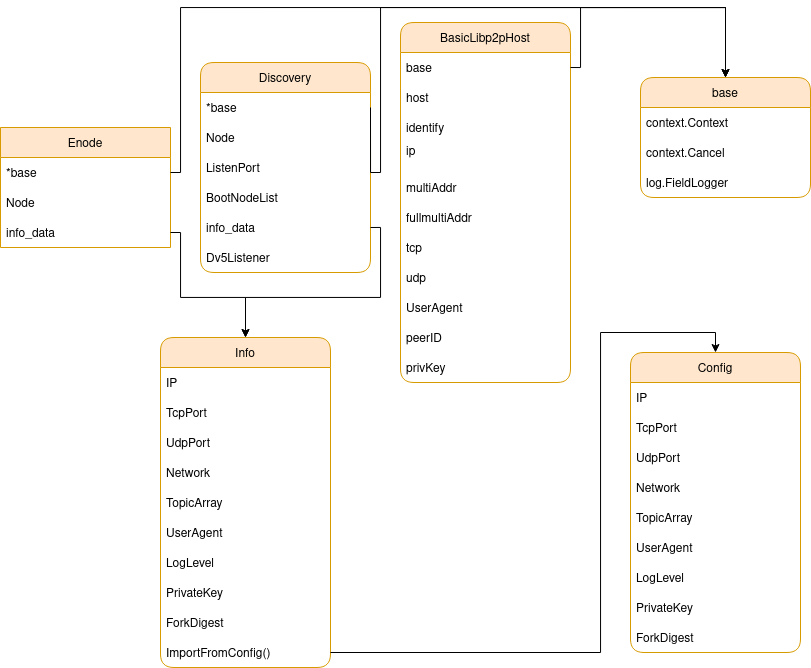

The diagram above was exported from draw.io. Its source (the exported page's mxGraphModel, read from the mxfile embedded in the PNG):
<mxGraphModel dx="1673" dy="899" grid="1" gridSize="10" guides="1" tooltips="1" connect="1" arrows="1" fold="1" page="1" pageScale="1" pageWidth="1100" pageHeight="850" math="0" shadow="0">
  <root>
    <mxCell id="0" />
    <mxCell id="1" parent="0" />
    <mxCell id="pxAG5iSLFU6cTB3jFtvn-21" value="Info" style="swimlane;fontStyle=0;childLayout=stackLayout;horizontal=1;startSize=30;horizontalStack=0;resizeParent=1;resizeParentMax=0;resizeLast=0;collapsible=1;marginBottom=0;fillColor=#ffe6cc;strokeColor=#d79b00;rounded=1;" vertex="1" parent="1">
      <mxGeometry x="200" y="490" width="170" height="330" as="geometry" />
    </mxCell>
    <mxCell id="pxAG5iSLFU6cTB3jFtvn-22" value="IP" style="text;strokeColor=none;fillColor=none;align=left;verticalAlign=middle;spacingLeft=4;spacingRight=4;overflow=hidden;points=[[0,0.5],[1,0.5]];portConstraint=eastwest;rotatable=0;" vertex="1" parent="pxAG5iSLFU6cTB3jFtvn-21">
      <mxGeometry y="30" width="170" height="30" as="geometry" />
    </mxCell>
    <mxCell id="pxAG5iSLFU6cTB3jFtvn-23" value="TcpPort" style="text;strokeColor=none;fillColor=none;align=left;verticalAlign=middle;spacingLeft=4;spacingRight=4;overflow=hidden;points=[[0,0.5],[1,0.5]];portConstraint=eastwest;rotatable=0;" vertex="1" parent="pxAG5iSLFU6cTB3jFtvn-21">
      <mxGeometry y="60" width="170" height="30" as="geometry" />
    </mxCell>
    <mxCell id="pxAG5iSLFU6cTB3jFtvn-24" value="UdpPort" style="text;strokeColor=none;fillColor=none;align=left;verticalAlign=middle;spacingLeft=4;spacingRight=4;overflow=hidden;points=[[0,0.5],[1,0.5]];portConstraint=eastwest;rotatable=0;" vertex="1" parent="pxAG5iSLFU6cTB3jFtvn-21">
      <mxGeometry y="90" width="170" height="30" as="geometry" />
    </mxCell>
    <mxCell id="pxAG5iSLFU6cTB3jFtvn-26" value="Network" style="text;strokeColor=none;fillColor=none;align=left;verticalAlign=middle;spacingLeft=4;spacingRight=4;overflow=hidden;points=[[0,0.5],[1,0.5]];portConstraint=eastwest;rotatable=0;" vertex="1" parent="pxAG5iSLFU6cTB3jFtvn-21">
      <mxGeometry y="120" width="170" height="30" as="geometry" />
    </mxCell>
    <mxCell id="pxAG5iSLFU6cTB3jFtvn-28" value="TopicArray" style="text;strokeColor=none;fillColor=none;align=left;verticalAlign=middle;spacingLeft=4;spacingRight=4;overflow=hidden;points=[[0,0.5],[1,0.5]];portConstraint=eastwest;rotatable=0;" vertex="1" parent="pxAG5iSLFU6cTB3jFtvn-21">
      <mxGeometry y="150" width="170" height="30" as="geometry" />
    </mxCell>
    <mxCell id="pxAG5iSLFU6cTB3jFtvn-27" value="UserAgent" style="text;strokeColor=none;fillColor=none;align=left;verticalAlign=middle;spacingLeft=4;spacingRight=4;overflow=hidden;points=[[0,0.5],[1,0.5]];portConstraint=eastwest;rotatable=0;" vertex="1" parent="pxAG5iSLFU6cTB3jFtvn-21">
      <mxGeometry y="180" width="170" height="30" as="geometry" />
    </mxCell>
    <mxCell id="pxAG5iSLFU6cTB3jFtvn-30" value="LogLevel" style="text;strokeColor=none;fillColor=none;align=left;verticalAlign=middle;spacingLeft=4;spacingRight=4;overflow=hidden;points=[[0,0.5],[1,0.5]];portConstraint=eastwest;rotatable=0;" vertex="1" parent="pxAG5iSLFU6cTB3jFtvn-21">
      <mxGeometry y="210" width="170" height="30" as="geometry" />
    </mxCell>
    <mxCell id="pxAG5iSLFU6cTB3jFtvn-31" value="PrivateKey" style="text;strokeColor=none;fillColor=none;align=left;verticalAlign=middle;spacingLeft=4;spacingRight=4;overflow=hidden;points=[[0,0.5],[1,0.5]];portConstraint=eastwest;rotatable=0;" vertex="1" parent="pxAG5iSLFU6cTB3jFtvn-21">
      <mxGeometry y="240" width="170" height="30" as="geometry" />
    </mxCell>
    <mxCell id="pxAG5iSLFU6cTB3jFtvn-70" value="ForkDigest" style="text;strokeColor=none;fillColor=none;align=left;verticalAlign=middle;spacingLeft=4;spacingRight=4;overflow=hidden;points=[[0,0.5],[1,0.5]];portConstraint=eastwest;rotatable=0;" vertex="1" parent="pxAG5iSLFU6cTB3jFtvn-21">
      <mxGeometry y="270" width="170" height="30" as="geometry" />
    </mxCell>
    <mxCell id="pxAG5iSLFU6cTB3jFtvn-29" value="ImportFromConfig()" style="text;strokeColor=none;fillColor=none;align=left;verticalAlign=middle;spacingLeft=4;spacingRight=4;overflow=hidden;points=[[0,0.5],[1,0.5]];portConstraint=eastwest;rotatable=0;" vertex="1" parent="pxAG5iSLFU6cTB3jFtvn-21">
      <mxGeometry y="300" width="170" height="30" as="geometry" />
    </mxCell>
    <mxCell id="pxAG5iSLFU6cTB3jFtvn-32" value="Config" style="swimlane;fontStyle=0;childLayout=stackLayout;horizontal=1;startSize=30;horizontalStack=0;resizeParent=1;resizeParentMax=0;resizeLast=0;collapsible=1;marginBottom=0;fillColor=#ffe6cc;strokeColor=#d79b00;rounded=1;" vertex="1" parent="1">
      <mxGeometry x="670" y="505" width="170" height="300" as="geometry" />
    </mxCell>
    <mxCell id="pxAG5iSLFU6cTB3jFtvn-33" value="IP" style="text;strokeColor=none;fillColor=none;align=left;verticalAlign=middle;spacingLeft=4;spacingRight=4;overflow=hidden;points=[[0,0.5],[1,0.5]];portConstraint=eastwest;rotatable=0;" vertex="1" parent="pxAG5iSLFU6cTB3jFtvn-32">
      <mxGeometry y="30" width="170" height="30" as="geometry" />
    </mxCell>
    <mxCell id="pxAG5iSLFU6cTB3jFtvn-34" value="TcpPort" style="text;strokeColor=none;fillColor=none;align=left;verticalAlign=middle;spacingLeft=4;spacingRight=4;overflow=hidden;points=[[0,0.5],[1,0.5]];portConstraint=eastwest;rotatable=0;" vertex="1" parent="pxAG5iSLFU6cTB3jFtvn-32">
      <mxGeometry y="60" width="170" height="30" as="geometry" />
    </mxCell>
    <mxCell id="pxAG5iSLFU6cTB3jFtvn-35" value="UdpPort" style="text;strokeColor=none;fillColor=none;align=left;verticalAlign=middle;spacingLeft=4;spacingRight=4;overflow=hidden;points=[[0,0.5],[1,0.5]];portConstraint=eastwest;rotatable=0;" vertex="1" parent="pxAG5iSLFU6cTB3jFtvn-32">
      <mxGeometry y="90" width="170" height="30" as="geometry" />
    </mxCell>
    <mxCell id="pxAG5iSLFU6cTB3jFtvn-36" value="Network" style="text;strokeColor=none;fillColor=none;align=left;verticalAlign=middle;spacingLeft=4;spacingRight=4;overflow=hidden;points=[[0,0.5],[1,0.5]];portConstraint=eastwest;rotatable=0;" vertex="1" parent="pxAG5iSLFU6cTB3jFtvn-32">
      <mxGeometry y="120" width="170" height="30" as="geometry" />
    </mxCell>
    <mxCell id="pxAG5iSLFU6cTB3jFtvn-37" value="TopicArray" style="text;strokeColor=none;fillColor=none;align=left;verticalAlign=middle;spacingLeft=4;spacingRight=4;overflow=hidden;points=[[0,0.5],[1,0.5]];portConstraint=eastwest;rotatable=0;" vertex="1" parent="pxAG5iSLFU6cTB3jFtvn-32">
      <mxGeometry y="150" width="170" height="30" as="geometry" />
    </mxCell>
    <mxCell id="pxAG5iSLFU6cTB3jFtvn-38" value="UserAgent" style="text;strokeColor=none;fillColor=none;align=left;verticalAlign=middle;spacingLeft=4;spacingRight=4;overflow=hidden;points=[[0,0.5],[1,0.5]];portConstraint=eastwest;rotatable=0;" vertex="1" parent="pxAG5iSLFU6cTB3jFtvn-32">
      <mxGeometry y="180" width="170" height="30" as="geometry" />
    </mxCell>
    <mxCell id="pxAG5iSLFU6cTB3jFtvn-39" value="LogLevel" style="text;strokeColor=none;fillColor=none;align=left;verticalAlign=middle;spacingLeft=4;spacingRight=4;overflow=hidden;points=[[0,0.5],[1,0.5]];portConstraint=eastwest;rotatable=0;" vertex="1" parent="pxAG5iSLFU6cTB3jFtvn-32">
      <mxGeometry y="210" width="170" height="30" as="geometry" />
    </mxCell>
    <mxCell id="pxAG5iSLFU6cTB3jFtvn-40" value="PrivateKey" style="text;strokeColor=none;fillColor=none;align=left;verticalAlign=middle;spacingLeft=4;spacingRight=4;overflow=hidden;points=[[0,0.5],[1,0.5]];portConstraint=eastwest;rotatable=0;" vertex="1" parent="pxAG5iSLFU6cTB3jFtvn-32">
      <mxGeometry y="240" width="170" height="30" as="geometry" />
    </mxCell>
    <mxCell id="pxAG5iSLFU6cTB3jFtvn-41" value="ForkDigest" style="text;strokeColor=none;fillColor=none;align=left;verticalAlign=middle;spacingLeft=4;spacingRight=4;overflow=hidden;points=[[0,0.5],[1,0.5]];portConstraint=eastwest;rotatable=0;" vertex="1" parent="pxAG5iSLFU6cTB3jFtvn-32">
      <mxGeometry y="270" width="170" height="30" as="geometry" />
    </mxCell>
    <mxCell id="pxAG5iSLFU6cTB3jFtvn-42" value="Enode" style="swimlane;fontStyle=0;childLayout=stackLayout;horizontal=1;startSize=30;horizontalStack=0;resizeParent=1;resizeParentMax=0;resizeLast=0;collapsible=1;marginBottom=0;fillColor=#ffe6cc;strokeColor=#d79b00;" vertex="1" parent="1">
      <mxGeometry x="40" y="280" width="170" height="120" as="geometry" />
    </mxCell>
    <mxCell id="pxAG5iSLFU6cTB3jFtvn-46" value="*base" style="text;strokeColor=none;fillColor=none;align=left;verticalAlign=middle;spacingLeft=4;spacingRight=4;overflow=hidden;points=[[0,0.5],[1,0.5]];portConstraint=eastwest;rotatable=0;rounded=1;" vertex="1" parent="pxAG5iSLFU6cTB3jFtvn-42">
      <mxGeometry y="30" width="170" height="30" as="geometry" />
    </mxCell>
    <mxCell id="pxAG5iSLFU6cTB3jFtvn-50" value="Node" style="text;strokeColor=none;fillColor=none;align=left;verticalAlign=middle;spacingLeft=4;spacingRight=4;overflow=hidden;points=[[0,0.5],[1,0.5]];portConstraint=eastwest;rotatable=0;" vertex="1" parent="pxAG5iSLFU6cTB3jFtvn-42">
      <mxGeometry y="60" width="170" height="30" as="geometry" />
    </mxCell>
    <mxCell id="pxAG5iSLFU6cTB3jFtvn-51" value="info_data" style="text;strokeColor=none;fillColor=none;align=left;verticalAlign=middle;spacingLeft=4;spacingRight=4;overflow=hidden;points=[[0,0.5],[1,0.5]];portConstraint=eastwest;rotatable=0;" vertex="1" parent="pxAG5iSLFU6cTB3jFtvn-42">
      <mxGeometry y="90" width="170" height="30" as="geometry" />
    </mxCell>
    <mxCell id="pxAG5iSLFU6cTB3jFtvn-52" value="Discovery" style="swimlane;fontStyle=0;childLayout=stackLayout;horizontal=1;startSize=30;horizontalStack=0;resizeParent=1;resizeParentMax=0;resizeLast=0;collapsible=1;marginBottom=0;fillColor=#ffe6cc;strokeColor=#d79b00;rounded=1;" vertex="1" parent="1">
      <mxGeometry x="240" y="215" width="170" height="210" as="geometry" />
    </mxCell>
    <mxCell id="pxAG5iSLFU6cTB3jFtvn-53" value="*base" style="text;strokeColor=none;fillColor=none;align=left;verticalAlign=middle;spacingLeft=4;spacingRight=4;overflow=hidden;points=[[0,0.5],[1,0.5]];portConstraint=eastwest;rotatable=0;" vertex="1" parent="pxAG5iSLFU6cTB3jFtvn-52">
      <mxGeometry y="30" width="170" height="30" as="geometry" />
    </mxCell>
    <mxCell id="pxAG5iSLFU6cTB3jFtvn-54" value="Node" style="text;strokeColor=none;fillColor=none;align=left;verticalAlign=middle;spacingLeft=4;spacingRight=4;overflow=hidden;points=[[0,0.5],[1,0.5]];portConstraint=eastwest;rotatable=0;" vertex="1" parent="pxAG5iSLFU6cTB3jFtvn-52">
      <mxGeometry y="60" width="170" height="30" as="geometry" />
    </mxCell>
    <mxCell id="pxAG5iSLFU6cTB3jFtvn-55" value="ListenPort" style="text;strokeColor=none;fillColor=none;align=left;verticalAlign=middle;spacingLeft=4;spacingRight=4;overflow=hidden;points=[[0,0.5],[1,0.5]];portConstraint=eastwest;rotatable=0;" vertex="1" parent="pxAG5iSLFU6cTB3jFtvn-52">
      <mxGeometry y="90" width="170" height="30" as="geometry" />
    </mxCell>
    <mxCell id="pxAG5iSLFU6cTB3jFtvn-56" value="BootNodeList" style="text;strokeColor=none;fillColor=none;align=left;verticalAlign=middle;spacingLeft=4;spacingRight=4;overflow=hidden;points=[[0,0.5],[1,0.5]];portConstraint=eastwest;rotatable=0;" vertex="1" parent="pxAG5iSLFU6cTB3jFtvn-52">
      <mxGeometry y="120" width="170" height="30" as="geometry" />
    </mxCell>
    <mxCell id="pxAG5iSLFU6cTB3jFtvn-57" value="info_data" style="text;strokeColor=none;fillColor=none;align=left;verticalAlign=middle;spacingLeft=4;spacingRight=4;overflow=hidden;points=[[0,0.5],[1,0.5]];portConstraint=eastwest;rotatable=0;" vertex="1" parent="pxAG5iSLFU6cTB3jFtvn-52">
      <mxGeometry y="150" width="170" height="30" as="geometry" />
    </mxCell>
    <mxCell id="pxAG5iSLFU6cTB3jFtvn-58" value="Dv5Listener" style="text;strokeColor=none;fillColor=none;align=left;verticalAlign=middle;spacingLeft=4;spacingRight=4;overflow=hidden;points=[[0,0.5],[1,0.5]];portConstraint=eastwest;rotatable=0;" vertex="1" parent="pxAG5iSLFU6cTB3jFtvn-52">
      <mxGeometry y="180" width="170" height="30" as="geometry" />
    </mxCell>
    <mxCell id="pxAG5iSLFU6cTB3jFtvn-62" value="base" style="swimlane;fontStyle=0;childLayout=stackLayout;horizontal=1;startSize=30;horizontalStack=0;resizeParent=1;resizeParentMax=0;resizeLast=0;collapsible=1;marginBottom=0;fillColor=#ffe6cc;strokeColor=#d79b00;rounded=1;" vertex="1" parent="1">
      <mxGeometry x="680" y="230" width="170" height="120" as="geometry" />
    </mxCell>
    <mxCell id="pxAG5iSLFU6cTB3jFtvn-63" value="context.Context" style="text;strokeColor=none;fillColor=none;align=left;verticalAlign=middle;spacingLeft=4;spacingRight=4;overflow=hidden;points=[[0,0.5],[1,0.5]];portConstraint=eastwest;rotatable=0;" vertex="1" parent="pxAG5iSLFU6cTB3jFtvn-62">
      <mxGeometry y="30" width="170" height="30" as="geometry" />
    </mxCell>
    <mxCell id="pxAG5iSLFU6cTB3jFtvn-64" value="context.Cancel" style="text;strokeColor=none;fillColor=none;align=left;verticalAlign=middle;spacingLeft=4;spacingRight=4;overflow=hidden;points=[[0,0.5],[1,0.5]];portConstraint=eastwest;rotatable=0;" vertex="1" parent="pxAG5iSLFU6cTB3jFtvn-62">
      <mxGeometry y="60" width="170" height="30" as="geometry" />
    </mxCell>
    <mxCell id="pxAG5iSLFU6cTB3jFtvn-65" value="log.FieldLogger" style="text;strokeColor=none;fillColor=none;align=left;verticalAlign=middle;spacingLeft=4;spacingRight=4;overflow=hidden;points=[[0,0.5],[1,0.5]];portConstraint=eastwest;rotatable=0;" vertex="1" parent="pxAG5iSLFU6cTB3jFtvn-62">
      <mxGeometry y="90" width="170" height="30" as="geometry" />
    </mxCell>
    <mxCell id="pxAG5iSLFU6cTB3jFtvn-66" style="edgeStyle=orthogonalEdgeStyle;rounded=0;orthogonalLoop=1;jettySize=auto;html=1;exitX=1;exitY=0.5;exitDx=0;exitDy=0;" edge="1" parent="1" source="pxAG5iSLFU6cTB3jFtvn-53">
      <mxGeometry relative="1" as="geometry">
        <mxPoint x="765" y="230" as="targetPoint" />
        <Array as="points">
          <mxPoint x="410" y="325" />
          <mxPoint x="420" y="325" />
          <mxPoint x="420" y="160" />
          <mxPoint x="765" y="160" />
        </Array>
      </mxGeometry>
    </mxCell>
    <mxCell id="pxAG5iSLFU6cTB3jFtvn-67" style="edgeStyle=orthogonalEdgeStyle;rounded=0;orthogonalLoop=1;jettySize=auto;html=1;exitX=1;exitY=0.5;exitDx=0;exitDy=0;entryX=0.5;entryY=0;entryDx=0;entryDy=0;" edge="1" parent="1" source="pxAG5iSLFU6cTB3jFtvn-46" target="pxAG5iSLFU6cTB3jFtvn-62">
      <mxGeometry relative="1" as="geometry">
        <Array as="points">
          <mxPoint x="220" y="325" />
          <mxPoint x="220" y="160" />
          <mxPoint x="765" y="160" />
        </Array>
      </mxGeometry>
    </mxCell>
    <mxCell id="pxAG5iSLFU6cTB3jFtvn-68" style="edgeStyle=orthogonalEdgeStyle;rounded=0;orthogonalLoop=1;jettySize=auto;html=1;exitX=1;exitY=0.5;exitDx=0;exitDy=0;entryX=0.5;entryY=0;entryDx=0;entryDy=0;" edge="1" parent="1" source="pxAG5iSLFU6cTB3jFtvn-57" target="pxAG5iSLFU6cTB3jFtvn-21">
      <mxGeometry relative="1" as="geometry">
        <Array as="points">
          <mxPoint x="420" y="380" />
          <mxPoint x="420" y="450" />
          <mxPoint x="285" y="450" />
        </Array>
      </mxGeometry>
    </mxCell>
    <mxCell id="pxAG5iSLFU6cTB3jFtvn-69" style="edgeStyle=orthogonalEdgeStyle;rounded=0;orthogonalLoop=1;jettySize=auto;html=1;exitX=1;exitY=0.5;exitDx=0;exitDy=0;entryX=0.5;entryY=0;entryDx=0;entryDy=0;" edge="1" parent="1" source="pxAG5iSLFU6cTB3jFtvn-51" target="pxAG5iSLFU6cTB3jFtvn-21">
      <mxGeometry relative="1" as="geometry">
        <Array as="points">
          <mxPoint x="220" y="385" />
          <mxPoint x="220" y="450" />
          <mxPoint x="285" y="450" />
        </Array>
      </mxGeometry>
    </mxCell>
    <mxCell id="pxAG5iSLFU6cTB3jFtvn-71" style="edgeStyle=orthogonalEdgeStyle;rounded=0;orthogonalLoop=1;jettySize=auto;html=1;exitX=1;exitY=0.5;exitDx=0;exitDy=0;entryX=0.5;entryY=0;entryDx=0;entryDy=0;" edge="1" parent="1" source="pxAG5iSLFU6cTB3jFtvn-29" target="pxAG5iSLFU6cTB3jFtvn-32">
      <mxGeometry relative="1" as="geometry">
        <Array as="points">
          <mxPoint x="640" y="805" />
          <mxPoint x="640" y="485" />
          <mxPoint x="755" y="485" />
        </Array>
      </mxGeometry>
    </mxCell>
    <mxCell id="pxAG5iSLFU6cTB3jFtvn-72" value="BasicLibp2pHost" style="swimlane;fontStyle=0;childLayout=stackLayout;horizontal=1;startSize=30;horizontalStack=0;resizeParent=1;resizeParentMax=0;resizeLast=0;collapsible=1;marginBottom=0;fillColor=#ffe6cc;strokeColor=#d79b00;rounded=1;" vertex="1" parent="1">
      <mxGeometry x="440" y="175" width="170" height="360" as="geometry" />
    </mxCell>
    <mxCell id="pxAG5iSLFU6cTB3jFtvn-73" value="base" style="text;strokeColor=none;fillColor=none;align=left;verticalAlign=middle;spacingLeft=4;spacingRight=4;overflow=hidden;points=[[0,0.5],[1,0.5]];portConstraint=eastwest;rotatable=0;" vertex="1" parent="pxAG5iSLFU6cTB3jFtvn-72">
      <mxGeometry y="30" width="170" height="30" as="geometry" />
    </mxCell>
    <mxCell id="pxAG5iSLFU6cTB3jFtvn-76" value="host" style="text;strokeColor=none;fillColor=none;align=left;verticalAlign=middle;spacingLeft=4;spacingRight=4;overflow=hidden;points=[[0,0.5],[1,0.5]];portConstraint=eastwest;rotatable=0;" vertex="1" parent="pxAG5iSLFU6cTB3jFtvn-72">
      <mxGeometry y="60" width="170" height="30" as="geometry" />
    </mxCell>
    <mxCell id="pxAG5iSLFU6cTB3jFtvn-82" value="identify" style="text;strokeColor=none;fillColor=none;align=left;verticalAlign=middle;spacingLeft=4;spacingRight=4;overflow=hidden;points=[[0,0.5],[1,0.5]];portConstraint=eastwest;rotatable=0;" vertex="1" parent="pxAG5iSLFU6cTB3jFtvn-72">
      <mxGeometry y="90" width="170" height="30" as="geometry" />
    </mxCell>
    <mxCell id="pxAG5iSLFU6cTB3jFtvn-77" value="ip&#10;" style="text;strokeColor=none;fillColor=none;align=left;verticalAlign=middle;spacingLeft=4;spacingRight=4;overflow=hidden;points=[[0,0.5],[1,0.5]];portConstraint=eastwest;rotatable=0;" vertex="1" parent="pxAG5iSLFU6cTB3jFtvn-72">
      <mxGeometry y="120" width="170" height="30" as="geometry" />
    </mxCell>
    <mxCell id="pxAG5iSLFU6cTB3jFtvn-79" value="multiAddr" style="text;strokeColor=none;fillColor=none;align=left;verticalAlign=middle;spacingLeft=4;spacingRight=4;overflow=hidden;points=[[0,0.5],[1,0.5]];portConstraint=eastwest;rotatable=0;" vertex="1" parent="pxAG5iSLFU6cTB3jFtvn-72">
      <mxGeometry y="150" width="170" height="30" as="geometry" />
    </mxCell>
    <mxCell id="pxAG5iSLFU6cTB3jFtvn-80" value="fullmultiAddr" style="text;strokeColor=none;fillColor=none;align=left;verticalAlign=middle;spacingLeft=4;spacingRight=4;overflow=hidden;points=[[0,0.5],[1,0.5]];portConstraint=eastwest;rotatable=0;" vertex="1" parent="pxAG5iSLFU6cTB3jFtvn-72">
      <mxGeometry y="180" width="170" height="30" as="geometry" />
    </mxCell>
    <mxCell id="pxAG5iSLFU6cTB3jFtvn-74" value="tcp" style="text;strokeColor=none;fillColor=none;align=left;verticalAlign=middle;spacingLeft=4;spacingRight=4;overflow=hidden;points=[[0,0.5],[1,0.5]];portConstraint=eastwest;rotatable=0;" vertex="1" parent="pxAG5iSLFU6cTB3jFtvn-72">
      <mxGeometry y="210" width="170" height="30" as="geometry" />
    </mxCell>
    <mxCell id="pxAG5iSLFU6cTB3jFtvn-75" value="udp" style="text;strokeColor=none;fillColor=none;align=left;verticalAlign=middle;spacingLeft=4;spacingRight=4;overflow=hidden;points=[[0,0.5],[1,0.5]];portConstraint=eastwest;rotatable=0;" vertex="1" parent="pxAG5iSLFU6cTB3jFtvn-72">
      <mxGeometry y="240" width="170" height="30" as="geometry" />
    </mxCell>
    <mxCell id="pxAG5iSLFU6cTB3jFtvn-78" value="UserAgent" style="text;strokeColor=none;fillColor=none;align=left;verticalAlign=middle;spacingLeft=4;spacingRight=4;overflow=hidden;points=[[0,0.5],[1,0.5]];portConstraint=eastwest;rotatable=0;" vertex="1" parent="pxAG5iSLFU6cTB3jFtvn-72">
      <mxGeometry y="270" width="170" height="30" as="geometry" />
    </mxCell>
    <mxCell id="pxAG5iSLFU6cTB3jFtvn-81" value="peerID" style="text;strokeColor=none;fillColor=none;align=left;verticalAlign=middle;spacingLeft=4;spacingRight=4;overflow=hidden;points=[[0,0.5],[1,0.5]];portConstraint=eastwest;rotatable=0;" vertex="1" parent="pxAG5iSLFU6cTB3jFtvn-72">
      <mxGeometry y="300" width="170" height="30" as="geometry" />
    </mxCell>
    <mxCell id="pxAG5iSLFU6cTB3jFtvn-83" value="privKey" style="text;strokeColor=none;fillColor=none;align=left;verticalAlign=middle;spacingLeft=4;spacingRight=4;overflow=hidden;points=[[0,0.5],[1,0.5]];portConstraint=eastwest;rotatable=0;" vertex="1" parent="pxAG5iSLFU6cTB3jFtvn-72">
      <mxGeometry y="330" width="170" height="30" as="geometry" />
    </mxCell>
    <mxCell id="pxAG5iSLFU6cTB3jFtvn-85" style="edgeStyle=orthogonalEdgeStyle;rounded=0;orthogonalLoop=1;jettySize=auto;html=1;exitX=1;exitY=0.5;exitDx=0;exitDy=0;entryX=0.5;entryY=0;entryDx=0;entryDy=0;" edge="1" parent="1" source="pxAG5iSLFU6cTB3jFtvn-73" target="pxAG5iSLFU6cTB3jFtvn-62">
      <mxGeometry relative="1" as="geometry">
        <mxPoint x="680" y="50" as="targetPoint" />
        <Array as="points">
          <mxPoint x="620" y="220" />
          <mxPoint x="620" y="160" />
          <mxPoint x="765" y="160" />
        </Array>
      </mxGeometry>
    </mxCell>
  </root>
</mxGraphModel>